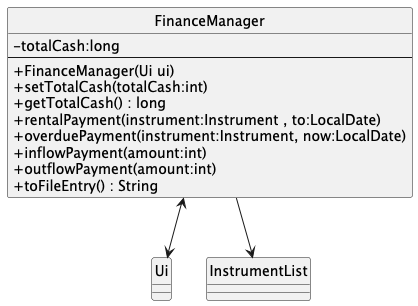

The diagram above was rendered by PlantUML. Its source (embedded in the PNG):
@startuml
hide circle
skinparam classAttributeIconSize 0
class FinanceManager {
    -  totalCash:long
    --
    + FinanceManager(Ui ui)
    + setTotalCash(totalCash:int)
    + getTotalCash() : long
    + rentalPayment(instrument:Instrument , to:LocalDate)
    + overduePayment(instrument:Instrument, now:LocalDate)
    + inflowPayment(amount:int)
    + outflowPayment(amount:int)
    + toFileEntry() : String
}

class Ui
class InstrumentList

FinanceManager <--> Ui
FinanceManager --> InstrumentList

@enduml